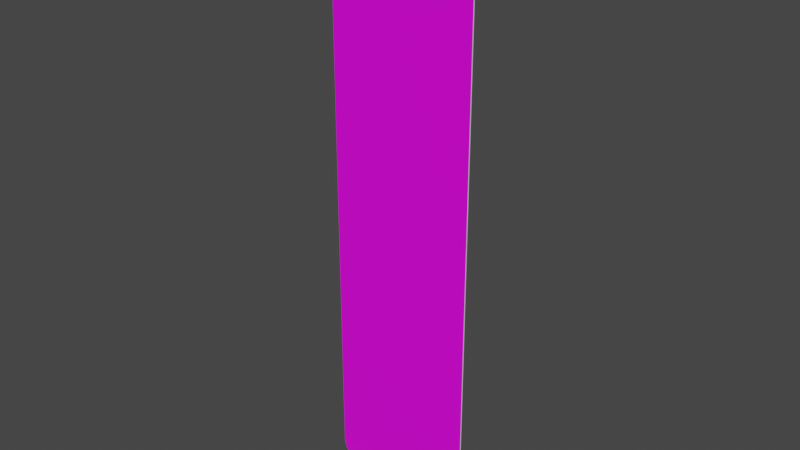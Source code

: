 # Source: rechteck_1000_250.blend  (saved by Blender 3.2.14; exported with 4.5.12 LTS)
import bpy
from mathutils import Matrix  # noqa: F401  (used for matrix-valued properties, if any)

bpy.ops.wm.read_factory_settings(use_empty=True)
scene = bpy.context.scene
scene.name = 'Scene'

# ---- collections
col_collection = bpy.data.collections.new('Collection'); scene.collection.children.link(col_collection)

# ---- images (referenced by path relative to the original .blend; pixels are not part of the script)
import os
ASSET_DIR = os.environ.get("B2B_ASSET_DIR", "")  # directory of the original .blend (textures are referenced by path, not embedded)
HERE = os.path.dirname(os.path.abspath(__file__))  # packed textures are extracted next to this script under _unpacked/

def load_image(name, relpath, width, height, colorspace="sRGB"):
    """Load a texture the original file referenced (path relative to the .blend, or extracted next to this script)."""
    p = next((c for c in (os.path.join(HERE, relpath), os.path.join(ASSET_DIR, relpath)) if relpath and os.path.exists(c)), "")
    if p:
        img = bpy.data.images.load(p, check_existing=True)
        img.name = name
    else:  # same state as the original file: an image datablock whose file is absent (Cycles renders it pink)
        img = bpy.data.images.new(name, width, height)
        img.source = "FILE"
        img.filepath = "//" + (relpath or name)
    img.colorspace_settings.name = colorspace
    return img
img_rohling_jpg = load_image('rohling.jpg', 'rohling.jpg', 1024, 1024, 'sRGB')

# ---- materials (node trees are filled in below, after node groups)
mat_material = bpy.data.materials.new('Material')
mat_material.alpha_threshold = 0.0
mat_material.use_transparent_shadow = False
mat_material.line_color = (0.0, 0.0, 0.0, 1.0)
mat_material_001 = bpy.data.materials.new('Material.001')
mat_material_001.use_transparent_shadow = False

# ---- material node trees
mat_material.use_nodes = True; mat_material.node_tree.nodes.clear()
_N = mat_material.node_tree.nodes; _L = mat_material.node_tree.links
n0 = _N.new('ShaderNodeOutputMaterial'); n0.name = 'Material Output'; n0.location = (300, 300)
n1 = _N.new('ShaderNodeBsdfPrincipled'); n1.name = 'Principled BSDF'; n1.location = (10, 300)
n1.distribution = 'GGX'
n1.subsurface_method = 'RANDOM_WALK_SKIN'
n1.inputs[2].default_value = 0.4
n1.inputs[3].default_value = 1.45
n1.inputs[27].default_value = (0.0, 0.0, 0.0, 1.0)
n1.inputs[28].default_value = 1.0
n2 = _N.new('ShaderNodeTexImage'); n2.name = 'Image Texture'; n2.location = (-180, 280)
n2.image = img_rohling_jpg
_L.new(n1.outputs[0], n0.inputs[0])
_L.new(n2.outputs[0], n1.inputs[0])
n0.is_active_output = True
mat_material_001.use_nodes = True; mat_material_001.node_tree.nodes.clear()
_N = mat_material_001.node_tree.nodes; _L = mat_material_001.node_tree.links
n0 = _N.new('ShaderNodeBsdfPrincipled'); n0.name = 'Principled BSDF'; n0.location = (10, 300)
n0.distribution = 'GGX'
n0.subsurface_method = 'RANDOM_WALK_SKIN'
n0.inputs[3].default_value = 1.45
n0.inputs[27].default_value = (0.0, 0.0, 0.0, 1.0)
n0.inputs[28].default_value = 1.0
n1 = _N.new('ShaderNodeOutputMaterial'); n1.name = 'Material Output'; n1.location = (300, 300)
_L.new(n0.outputs[0], n1.inputs[0])
n1.is_active_output = True

# ---- world
world_world = bpy.data.worlds.new('World'); scene.world = world_world
world_world.use_nodes = True; world_world.node_tree.nodes.clear()
_N = world_world.node_tree.nodes; _L = world_world.node_tree.links
n0 = _N.new('ShaderNodeOutputWorld'); n0.name = 'World Output'; n0.location = (300, 300)
n1 = _N.new('ShaderNodeBackground'); n1.name = 'Background'; n1.location = (10, 300)
n1.inputs[0].default_value = (0.05088, 0.05088, 0.05088, 1.0)
_L.new(n1.outputs[0], n0.inputs[0])
n0.is_active_output = True
world_world.color = (0.05088, 0.05088, 0.05088)
world_world.use_sun_shadow = False
world_world.sun_shadow_jitter_overblur = 0.0

# ---- meshes
me_plane = bpy.data.meshes.new('Plane')
me_plane.from_pydata([(-0.08636, 0.0, -4.371e-08), (-0.125, 0.03864, -4.202e-08), (-0.0924, 0.0004758, -4.369e-08), (-0.0983, 0.001891, -4.363e-08), (-0.1039, 0.004212, -4.353e-08), (-0.1091, 0.00738, -4.339e-08), (-0.1137, 0.01132, -4.322e-08), (-0.1176, 0.01593, -4.302e-08), (-0.1208, 0.0211, -4.279e-08), (-0.1231, 0.0267, -4.254e-08), (-0.1245, 0.0326, -4.229e-08), (0.125, 0.03864, -4.202e-08), (0.08636, 0.0, -4.371e-08), (0.1245, 0.0326, -4.229e-08), (0.1231, 0.0267, -4.254e-08), (0.1208, 0.0211, -4.279e-08), (0.1176, 0.01593, -4.302e-08), (0.1137, 0.01132, -4.322e-08), (0.1091, 0.00738, -4.339e-08), (0.1039, 0.004212, -4.353e-08), (0.0983, 0.001891, -4.363e-08), (0.0924, 0.0004758, -4.369e-08), (-0.125, 0.9614, -1.689e-09), (-0.08636, 1.0, 0.0), (-0.1245, 0.9674, -1.425e-09), (-0.1231, 0.9733, -1.167e-09), (-0.1208, 0.9789, -9.223e-10), (-0.1176, 0.9841, -6.963e-10), (-0.1137, 0.9887, -4.948e-10), (-0.1091, 0.9926, -3.226e-10), (-0.1039, 0.9958, -1.841e-10), (-0.0983, 0.9981, -8.267e-11), (-0.0924, 0.9995, -2.08e-11), (0.08636, 1.0, 0.0), (0.125, 0.9614, -1.689e-09), (0.0924, 0.9995, -2.08e-11), (0.0983, 0.9981, -8.267e-11), (0.1039, 0.9958, -1.841e-10), (0.1091, 0.9926, -3.226e-10), (0.1137, 0.9887, -4.948e-10), (0.1176, 0.9841, -6.963e-10), (0.1208, 0.9789, -9.223e-10), (0.1231, 0.9733, -1.167e-09), (0.1245, 0.9674, -1.425e-09), (-0.08636, 1.0, 0.002), (-0.125, 0.9614, 0.002), (-0.0924, 0.9995, 0.002), (-0.0983, 0.9981, 0.002), (-0.1039, 0.9958, 0.002), (-0.1091, 0.9926, 0.002), (-0.1137, 0.9887, 0.002), (-0.1176, 0.9841, 0.002), (-0.1208, 0.9789, 0.002), (-0.1231, 0.9733, 0.002), (-0.1245, 0.9674, 0.002), (-0.125, 0.03864, 0.002), (-0.08636, -5.654e-09, 0.002), (-0.1245, 0.0326, 0.002), (-0.1231, 0.0267, 0.002), (-0.1208, 0.0211, 0.002), (-0.1176, 0.01593, 0.002), (-0.1137, 0.01132, 0.002), (-0.1091, 0.00738, 0.002), (-0.1039, 0.004212, 0.002), (-0.0983, 0.001891, 0.002), (-0.0924, 0.0004758, 0.002), (0.08636, -5.654e-09, 0.002), (0.125, 0.03864, 0.002), (0.0924, 0.0004758, 0.002), (0.0983, 0.001891, 0.002), (0.1039, 0.004212, 0.002), (0.1091, 0.00738, 0.002), (0.1137, 0.01132, 0.002), (0.1176, 0.01593, 0.002), (0.1208, 0.0211, 0.002), (0.1231, 0.0267, 0.002), (0.1245, 0.0326, 0.002), (0.125, 0.9614, 0.002), (0.08636, 1.0, 0.002), (0.1245, 0.9674, 0.002), (0.1231, 0.9733, 0.002), (0.1208, 0.9789, 0.002), (0.1176, 0.9841, 0.002), (0.1137, 0.9887, 0.002), (0.1091, 0.9926, 0.002), (0.1039, 0.9958, 0.002), (0.0983, 0.9981, 0.002), (0.0924, 0.9995, 0.002)], [], [(0, 12, 66, 56), (0, 2, 3, 4, 5, 6, 7, 8, 9, 10, 1, 22, 24, 25, 26, 27, 28, 29, 30, 31, 32, 23, 33, 35, 36, 37, 38, 39, 40, 41, 42, 43, 34, 11, 13, 14, 15, 16, 17, 18, 19, 20, 21, 12), (55, 57, 58, 59, 60, 61, 62, 63, 64, 65, 56, 66, 68, 69, 70, 71, 72, 73, 74, 75, 76, 67, 77, 79, 80, 81, 82, 83, 84, 85, 86, 87, 78, 44, 46, 47, 48, 49, 50, 51, 52, 53, 54, 45), (11, 34, 77, 67), (33, 23, 44, 78), (0, 56, 65, 2), (2, 65, 64, 3), (3, 64, 63, 4), (4, 63, 62, 5), (5, 62, 61, 6), (6, 61, 60, 7), (7, 60, 59, 8), (8, 59, 58, 9), (9, 58, 57, 10), (10, 57, 55, 1), (44, 23, 32, 46), (46, 32, 31, 47), (47, 31, 30, 48), (48, 30, 29, 49), (49, 29, 28, 50), (50, 28, 27, 51), (51, 27, 26, 52), (52, 26, 25, 53), (53, 25, 24, 54), (54, 24, 22, 45), (77, 34, 43, 79), (79, 43, 42, 80), (80, 42, 41, 81), (81, 41, 40, 82), (82, 40, 39, 83), (83, 39, 38, 84), (84, 38, 37, 85), (85, 37, 36, 86), (86, 36, 35, 87), (87, 35, 33, 78), (11, 67, 76, 13), (13, 76, 75, 14), (14, 75, 74, 15), (15, 74, 73, 16), (16, 73, 72, 17), (17, 72, 71, 18), (18, 71, 70, 19), (19, 70, 69, 20), (20, 69, 68, 21), (21, 68, 66, 12), (22, 1, 55, 45)])
me_plane.polygons.foreach_set('material_index', [1, 1, 0, 1, 1, 1, 1, 1, 1, 1, 1, 1, 1, 1, 1, 1, 1, 1, 1, 1, 1, 1, 1, 1, 1, 1, 1, 1, 1, 1, 1, 1, 1, 1, 1, 1, 1, 1, 1, 1, 1, 1, 1, 1, 1, 1])
_uv = me_plane.uv_layers.new(name='UVMap')
_uv.uv.foreach_set('vector', [0.1546, 0.0, 0.8454, 0.0, 0.8454, 0.0, 0.1546, 0.0, 0.1546, 0.0, 0.1304, 0.0001586, 0.1068, 0.0006305, 0.0844, 0.001404, 0.06372, 0.00246, 0.01509, 0.003773, 0.009841, 0.01593, 0.005616, 0.0211, 0.002522, 0.0267, 0.0006344, 0.0326, 0.0, 0.03864, 0.0, 0.9614, 0.0006344, 0.9674, 0.002522, 0.9733, 0.005616, 0.9789, 0.009841, 0.9841, 0.01509, 0.9962, 0.06372, 0.9975, 0.0844, 0.9986, 0.1068, 0.9994, 0.1304, 0.9998, 0.1546, 1.0, 0.8454, 1.0, 0.8696, 0.9998, 0.8932, 0.9994, 0.9156, 0.9986, 0.9363, 0.9975, 0.9849, 0.9962, 0.9902, 0.9841, 0.9944, 0.9789, 0.9975, 0.9733, 0.9994, 0.9674, 1.0, 0.9614, 1.0, 0.03864, 0.9994, 0.0326, 0.9975, 0.0267, 0.9944, 0.0211, 0.9902, 0.01593, 0.9849, 0.003773, 0.9363, 0.00246, 0.9156, 0.001404, 0.8932, 0.0006305, 0.8696, 0.0001586, 0.8454, 0.0, 0.001596, 0.04012, 0.003493, 0.03409, 0.009137, 0.02821, 0.01839, 0.02263, 0.03102, 0.01747, 0.04673, 0.01288, 0.06511, 0.008953, 0.08573, 0.005794, 0.1081, 0.003481, 0.1316, 0.00207, 0.1557, 0.001596, 0.8443, 0.001596, 0.8684, 0.00207, 0.8919, 0.003481, 0.9143, 0.005794, 0.9349, 0.008953, 0.9533, 0.01288, 0.969, 0.01747, 0.9816, 0.02263, 0.9909, 0.02821, 0.9965, 0.03409, 0.9984, 0.04012, 0.9984, 0.9599, 0.9965, 0.9659, 0.9909, 0.9718, 0.9816, 0.9774, 0.969, 0.9825, 0.9533, 0.9871, 0.9349, 0.991, 0.9143, 0.9942, 0.8919, 0.9965, 0.8684, 0.9979, 0.8443, 0.9984, 0.1557, 0.9984, 0.1316, 0.9979, 0.1081, 0.9965, 0.08573, 0.9942, 0.06511, 0.991, 0.04673, 0.9871, 0.03102, 0.9825, 0.01839, 0.9774, 0.009137, 0.9718, 0.003493, 0.9659, 0.001596, 0.9599, 1.0, 0.03864, 1.0, 0.9614, 1.0, 0.9614, 1.0, 0.03864, 0.8454, 1.0, 0.1546, 1.0, 0.1546, 1.0, 0.8454, 1.0, 0.1546, 0.0, 0.1546, 0.0, 0.1304, 0.0001586, 0.1304, 0.0001586, 0.1304, 0.0001586, 0.1304, 0.0001586, 0.1068, 0.0006305, 0.1068, 0.0006305, 0.1068, 0.0006305, 0.1068, 0.0006305, 0.0844, 0.001404, 0.0844, 0.001404, 0.0844, 0.001404, 0.0844, 0.001404, 0.06372, 0.00246, 0.06372, 0.00246, 0.06372, 0.00246, 0.06372, 0.00246, 0.01509, 0.003773, 0.01509, 0.003773, 0.01509, 0.003773, 0.01509, 0.003773, 0.009841, 0.01593, 0.009841, 0.01593, 0.009841, 0.01593, 0.009841, 0.01593, 0.005616, 0.0211, 0.005616, 0.0211, 0.005616, 0.0211, 0.005616, 0.0211, 0.002522, 0.0267, 0.002522, 0.0267, 0.002522, 0.0267, 0.002522, 0.0267, 0.0006344, 0.0326, 0.0006344, 0.0326, 0.0006344, 0.0326, 0.0006344, 0.0326, 0.0, 0.03864, 0.0, 0.03864, 0.1546, 1.0, 0.1546, 1.0, 0.1304, 0.9998, 0.1304, 0.9998, 0.1304, 0.9998, 0.1304, 0.9998, 0.1068, 0.9994, 0.1068, 0.9994, 0.1068, 0.9994, 0.1068, 0.9994, 0.0844, 0.9986, 0.0844, 0.9986, 0.0844, 0.9986, 0.0844, 0.9986, 0.06372, 0.9975, 0.06372, 0.9975, 0.06372, 0.9975, 0.06372, 0.9975, 0.01509, 0.9962, 0.01509, 0.9962, 0.01509, 0.9962, 0.01509, 0.9962, 0.009841, 0.9841, 0.009841, 0.9841, 0.009841, 0.9841, 0.009841, 0.9841, 0.005616, 0.9789, 0.005616, 0.9789, 0.005616, 0.9789, 0.005616, 0.9789, 0.002522, 0.9733, 0.002522, 0.9733, 0.002522, 0.9733, 0.002522, 0.9733, 0.0006344, 0.9674, 0.0006344, 0.9674, 0.0006344, 0.9674, 0.0006344, 0.9674, 0.0, 0.9614, 0.0, 0.9614, 1.0, 0.9614, 1.0, 0.9614, 0.9994, 0.9674, 0.9994, 0.9674, 0.9994, 0.9674, 0.9994, 0.9674, 0.9975, 0.9733, 0.9975, 0.9733, 0.9975, 0.9733, 0.9975, 0.9733, 0.9944, 0.9789, 0.9944, 0.9789, 0.9944, 0.9789, 0.9944, 0.9789, 0.9902, 0.9841, 0.9902, 0.9841, 0.9902, 0.9841, 0.9902, 0.9841, 0.9849, 0.9962, 0.9849, 0.9962, 0.9849, 0.9962, 0.9849, 0.9962, 0.9363, 0.9975, 0.9363, 0.9975, 0.9363, 0.9975, 0.9363, 0.9975, 0.9156, 0.9986, 0.9156, 0.9986, 0.9156, 0.9986, 0.9156, 0.9986, 0.8932, 0.9994, 0.8932, 0.9994, 0.8932, 0.9994, 0.8932, 0.9994, 0.8696, 0.9998, 0.8696, 0.9998, 0.8696, 0.9998, 0.8696, 0.9998, 0.8454, 1.0, 0.8454, 1.0, 1.0, 0.03864, 1.0, 0.03864, 0.9994, 0.0326, 0.9994, 0.0326, 0.9994, 0.0326, 0.9994, 0.0326, 0.9975, 0.0267, 0.9975, 0.0267, 0.9975, 0.0267, 0.9975, 0.0267, 0.9944, 0.0211, 0.9944, 0.0211, 0.9944, 0.0211, 0.9944, 0.0211, 0.9902, 0.01593, 0.9902, 0.01593, 0.9902, 0.01593, 0.9902, 0.01593, 0.9849, 0.003773, 0.9849, 0.003773, 0.9849, 0.003773, 0.9849, 0.003773, 0.9363, 0.00246, 0.9363, 0.00246, 0.9363, 0.00246, 0.9363, 0.00246, 0.9156, 0.001404, 0.9156, 0.001404, 0.9156, 0.001404, 0.9156, 0.001404, 0.8932, 0.0006305, 0.8932, 0.0006305, 0.8932, 0.0006305, 0.8932, 0.0006305, 0.8696, 0.0001586, 0.8696, 0.0001586, 0.8696, 0.0001586, 0.8696, 0.0001586, 0.8454, 0.0, 0.8454, 0.0, 0.0, 0.9614, 0.0, 0.03864, 0.0, 0.03864, 0.0, 0.9614])
me_plane.materials.append(mat_material)
me_plane.materials.append(mat_material_001)
me_plane.update()

# ---- objects
ob_plane = bpy.data.objects.new('Plane', me_plane)
ob_empty = bpy.data.objects.new('Empty', img_rohling_jpg)

# ---- transforms, parenting, visibility, modifiers, constraints
ob_plane.location = (0.0, 0.0, 0.0)
ob_plane.rotation_euler = (1.571, 0.0, 0.0)
ob_empty.location = (0.0, 0.0, 0.4996)
ob_empty.rotation_euler = (1.571, -0.0, -0.0)
ob_empty.scale = (0.2005, 0.2005, 0.2005)
ob_empty.empty_display_type = 'IMAGE'
ob_empty.empty_display_size = 5.0

# ---- collection membership
col_collection.objects.link(ob_plane)
col_collection.objects.link(ob_empty)

# ---- scene / render settings (as saved in the file)
scene.frame_start = 1; scene.frame_end = 250; scene.frame_set(1)
scene.render.engine = 'BLENDER_EEVEE_NEXT'
scene.cycles.sampling_pattern = 'TABULATED_SOBOL'
scene.cycles.use_light_tree = False
scene.view_settings.view_transform = 'Filmic'
bpy.context.view_layer.update()

# ---- added for rendering (the .blend has no active camera and no usable light): camera, sun
cam_auto = bpy.data.cameras.new('AutoCamera')
cam_auto.lens = 50.0
cam_auto.sensor_width = 36.0
cam_auto.clip_end = 1000.0
ob_auto_camera = bpy.data.objects.new('AutoCamera', cam_auto)
scene.collection.objects.link(ob_auto_camera)
ob_auto_camera.location = (0.953701, -1.14544, 1.26296)
ob_auto_camera.rotation_euler = (1.09748, -7.21219e-08, 0.694738)
scene.camera = ob_auto_camera
light_auto_sun = bpy.data.lights.new('AutoSun', 'SUN')
light_auto_sun.energy = 3.0
light_auto_sun.angle = 0.0523599
ob_auto_sun = bpy.data.objects.new('AutoSun', light_auto_sun)
scene.collection.objects.link(ob_auto_sun)
ob_auto_sun.rotation_euler = (0.872665, 0.174533, 0.523599)
bpy.context.view_layer.update()
